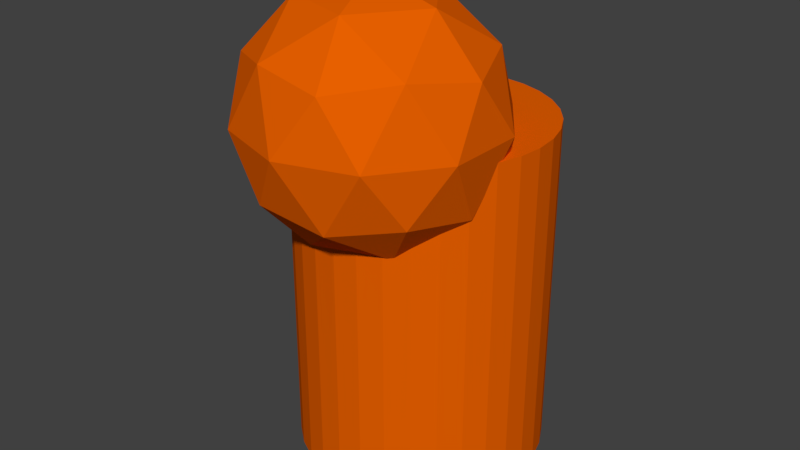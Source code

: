 # Source: enemy.blend  (saved by Blender 2.79.6; exported with 4.5.12 LTS)
import bpy
from mathutils import Matrix  # noqa: F401  (used for matrix-valued properties, if any)

bpy.ops.wm.read_factory_settings(use_empty=True)
scene = bpy.context.scene
scene.name = 'Scene'

# ---- collections
col_collection_1 = bpy.data.collections.new('Collection 1'); scene.collection.children.link(col_collection_1)

# ---- materials (node trees are filled in below, after node groups)
mat_material_001 = bpy.data.materials.new('Material.001')
mat_material_001.alpha_threshold = 0.0
mat_material_001.use_transparent_shadow = False
mat_material_001.diffuse_color = (0.8, 0.1161, 0.0, 1.0)
mat_material_001.roughness = 0.5
mat_material_001.specular_intensity = 1.0

# ---- material node trees

# ---- world
world_world = bpy.data.worlds.new('World'); scene.world = world_world
world_world.color = (0.05088, 0.05088, 0.05088)
world_world.use_sun_shadow = False
world_world.sun_shadow_jitter_overblur = 0.0

# ---- meshes
me_icosphere = bpy.data.meshes.new('Icosphere')
me_icosphere.from_pydata([(0.0, -1.0, 4.371e-08), (0.7236, -0.4472, 0.5257), (-0.2764, -0.4472, 0.8506), (-0.8944, -0.4472, 1.955e-08), (-0.2764, -0.4472, -0.8506), (0.7236, -0.4472, -0.5257), (0.2764, 0.4472, 0.8506), (-0.7236, 0.4472, 0.5257), (-0.7236, 0.4472, -0.5257), (0.2764, 0.4472, -0.8506), (0.8944, 0.4472, -1.955e-08), (0.0, 1.0, -4.371e-08), (-0.1625, -0.8507, 0.5), (0.4253, -0.8507, 0.309), (0.2629, -0.5257, 0.809), (0.8506, -0.5257, 2.298e-08), (0.4253, -0.8507, -0.309), (-0.5257, -0.8507, 3.718e-08), (-0.6882, -0.5257, 0.5), (-0.1625, -0.8507, -0.5), (-0.6882, -0.5257, -0.5), (0.2629, -0.5257, -0.809), (0.9511, 1.351e-08, 0.309), (0.9511, -1.351e-08, -0.309), (0.0, 4.371e-08, 1.0), (0.5878, 3.536e-08, 0.809), (-0.9511, 1.351e-08, 0.309), (-0.5878, 3.536e-08, 0.809), (-0.5878, -3.536e-08, -0.809), (-0.9511, -1.351e-08, -0.309), (0.5878, -3.536e-08, -0.809), (0.0, -4.371e-08, -1.0), (0.6882, 0.5257, 0.5), (-0.2629, 0.5257, 0.809), (-0.8506, 0.5257, -2.298e-08), (-0.2629, 0.5257, -0.809), (0.6882, 0.5257, -0.5), (0.1625, 0.8507, 0.5), (0.5257, 0.8507, -3.718e-08), (-0.4253, 0.8507, 0.309), (-0.4253, 0.8507, -0.309), (0.1625, 0.8507, -0.5), (-0.00105, -2.895, -1.554), (-0.00105, -0.1464, -1.554), (0.194, -2.895, -1.534), (0.194, -0.1464, -1.534), (0.3816, -2.895, -1.477), (0.3816, -0.1464, -1.477), (0.5545, -2.895, -1.385), (0.5545, -0.1464, -1.385), (0.7061, -2.895, -1.261), (0.7061, -0.1464, -1.261), (0.8304, -2.895, -1.109), (0.8304, -0.1464, -1.109), (0.9228, -2.895, -0.9362), (0.9228, -0.1464, -0.9362), (0.9797, -2.895, -0.7486), (0.9797, -0.1464, -0.7486), (0.999, -2.895, -0.5535), (0.999, -0.1464, -0.5535), (0.9797, -2.895, -0.3584), (0.9797, -0.1464, -0.3584), (0.9228, -2.895, -0.1708), (0.9228, -0.1464, -0.1708), (0.8304, -2.895, 0.002048), (0.8304, -0.1464, 0.002048), (0.7061, -2.895, 0.1536), (0.7061, -0.1464, 0.1536), (0.5545, -2.895, 0.2779), (0.5545, -0.1464, 0.2779), (0.3816, -2.895, 0.3704), (0.3816, -0.1464, 0.3704), (0.194, -2.895, 0.4273), (0.194, -0.1464, 0.4273), (-0.00105, -2.895, 0.4465), (-0.00105, -0.1464, 0.4465), (-0.1961, -2.895, 0.4273), (-0.1961, -0.1464, 0.4273), (-0.3837, -2.895, 0.3704), (-0.3837, -0.1464, 0.3704), (-0.5566, -2.895, 0.2779), (-0.5566, -0.1464, 0.2779), (-0.7082, -2.895, 0.1536), (-0.7082, -0.1464, 0.1536), (-0.8325, -2.895, 0.002048), (-0.8325, -0.1464, 0.002048), (-0.9249, -2.895, -0.1708), (-0.9249, -0.1464, -0.1708), (-0.9818, -2.895, -0.3584), (-0.9818, -0.1464, -0.3584), (-1.001, -2.895, -0.5535), (-1.001, -0.1464, -0.5535), (-0.9818, -2.895, -0.7486), (-0.9818, -0.1464, -0.7486), (-0.9249, -2.895, -0.9362), (-0.9249, -0.1464, -0.9362), (-0.8325, -2.895, -1.109), (-0.8325, -0.1464, -1.109), (-0.7082, -2.895, -1.261), (-0.7082, -0.1464, -1.261), (-0.5566, -2.895, -1.385), (-0.5566, -0.1464, -1.385), (-0.3837, -2.895, -1.477), (-0.3837, -0.1464, -1.477), (-0.1961, -2.895, -1.534), (-0.1961, -0.1464, -1.534)], [], [(0, 13, 12), (1, 13, 15), (0, 12, 17), (0, 17, 19), (0, 19, 16), (1, 15, 22), (2, 14, 24), (3, 18, 26), (4, 20, 28), (5, 21, 30), (1, 22, 25), (2, 24, 27), (3, 26, 29), (4, 28, 31), (5, 30, 23), (6, 32, 37), (7, 33, 39), (8, 34, 40), (9, 35, 41), (10, 36, 38), (38, 41, 11), (38, 36, 41), (36, 9, 41), (41, 40, 11), (41, 35, 40), (35, 8, 40), (40, 39, 11), (40, 34, 39), (34, 7, 39), (39, 37, 11), (39, 33, 37), (33, 6, 37), (37, 38, 11), (37, 32, 38), (32, 10, 38), (23, 36, 10), (23, 30, 36), (30, 9, 36), (31, 35, 9), (31, 28, 35), (28, 8, 35), (29, 34, 8), (29, 26, 34), (26, 7, 34), (27, 33, 7), (27, 24, 33), (24, 6, 33), (25, 32, 6), (25, 22, 32), (22, 10, 32), (30, 31, 9), (30, 21, 31), (21, 4, 31), (28, 29, 8), (28, 20, 29), (20, 3, 29), (26, 27, 7), (26, 18, 27), (18, 2, 27), (24, 25, 6), (24, 14, 25), (14, 1, 25), (22, 23, 10), (22, 15, 23), (15, 5, 23), (16, 21, 5), (16, 19, 21), (19, 4, 21), (19, 20, 4), (19, 17, 20), (17, 3, 20), (17, 18, 3), (17, 12, 18), (12, 2, 18), (15, 16, 5), (15, 13, 16), (13, 0, 16), (12, 14, 2), (12, 13, 14), (13, 1, 14), (42, 43, 45, 44), (44, 45, 47, 46), (46, 47, 49, 48), (48, 49, 51, 50), (50, 51, 53, 52), (52, 53, 55, 54), (54, 55, 57, 56), (56, 57, 59, 58), (58, 59, 61, 60), (60, 61, 63, 62), (62, 63, 65, 64), (64, 65, 67, 66), (66, 67, 69, 68), (68, 69, 71, 70), (70, 71, 73, 72), (72, 73, 75, 74), (74, 75, 77, 76), (76, 77, 79, 78), (78, 79, 81, 80), (80, 81, 83, 82), (82, 83, 85, 84), (84, 85, 87, 86), (86, 87, 89, 88), (88, 89, 91, 90), (90, 91, 93, 92), (92, 93, 95, 94), (94, 95, 97, 96), (96, 97, 99, 98), (98, 99, 101, 100), (100, 101, 103, 102), (45, 43, 105, 103, 101, 99, 97, 95, 93, 91, 89, 87, 85, 83, 81, 79, 77, 75, 73, 71, 69, 67, 65, 63, 61, 59, 57, 55, 53, 51, 49, 47), (102, 103, 105, 104), (104, 105, 43, 42), (42, 44, 46, 48, 50, 52, 54, 56, 58, 60, 62, 64, 66, 68, 70, 72, 74, 76, 78, 80, 82, 84, 86, 88, 90, 92, 94, 96, 98, 100, 102, 104)])
me_icosphere.materials.append(mat_material_001)
me_icosphere.use_remesh_preserve_volume = False
me_icosphere.use_remesh_preserve_attributes = False
me_icosphere.use_mirror_vertex_groups = False
me_icosphere.update()

# ---- objects
ob_icosphere = bpy.data.objects.new('Icosphere', me_icosphere)

# ---- transforms, parenting, visibility, modifiers, constraints
ob_icosphere.location = (0.01995, -1.778, 1.402)
ob_icosphere.rotation_euler = (1.571, 0.0, 0.0)
ob_icosphere.lineart.crease_threshold = 0.0

# ---- collection membership
col_collection_1.objects.link(ob_icosphere)

# ---- scene / render settings (as saved in the file)
scene.frame_start = 1; scene.frame_end = 250; scene.frame_set(1)
scene.render.engine = 'BLENDER_EEVEE_NEXT'
scene.render.resolution_percentage = 50
scene.render.dither_intensity = 0.0
scene.cycles.use_denoising = False
scene.cycles.samples = 128
scene.cycles.sampling_pattern = 'TABULATED_SOBOL'
scene.cycles.use_adaptive_sampling = False
scene.cycles.use_light_tree = False
scene.view_settings.view_transform = 'Standard'
bpy.context.view_layer.update()

# ---- added for rendering (the .blend has no active camera and no usable light): camera, sun
cam_auto = bpy.data.cameras.new('AutoCamera')
cam_auto.lens = 50.0
cam_auto.sensor_width = 36.0
cam_auto.clip_end = 1000.0
ob_auto_camera = bpy.data.objects.new('AutoCamera', cam_auto)
scene.collection.objects.link(ob_auto_camera)
ob_auto_camera.location = (4.70855, -7.12899, 4.20584)
ob_auto_camera.rotation_euler = (1.09748, -7.21219e-08, 0.694738)
scene.camera = ob_auto_camera
light_auto_sun = bpy.data.lights.new('AutoSun', 'SUN')
light_auto_sun.energy = 3.0
light_auto_sun.angle = 0.0523599
ob_auto_sun = bpy.data.objects.new('AutoSun', light_auto_sun)
scene.collection.objects.link(ob_auto_sun)
ob_auto_sun.rotation_euler = (0.872665, 0.174533, 0.523599)
bpy.context.view_layer.update()
